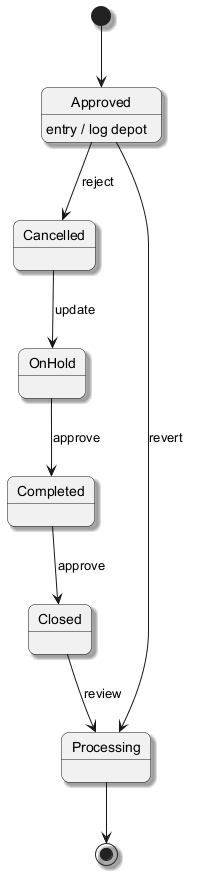

The diagram above was rendered by PlantUML. Its source (embedded in the PNG):
@startuml
skinparam backgroundColor #FFFFFF
skinparam roundCorner 15
skinparam shadowing true
[*] --> Approved
Approved --> Cancelled : reject
Approved : entry / log depot
Cancelled --> OnHold : update
OnHold --> Completed : approve
Completed --> Closed : approve
Closed --> Processing : review
Approved --> Processing : revert
Processing --> [*]
@enduml